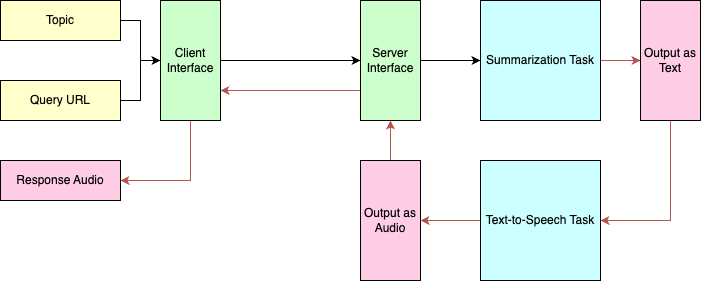

The diagram above was exported from draw.io. Its source (the exported page's mxGraphModel, read from the mxfile embedded in the PNG):
<mxGraphModel dx="1434" dy="714" grid="1" gridSize="10" guides="1" tooltips="1" connect="1" arrows="1" fold="1" page="1" pageScale="1" pageWidth="850" pageHeight="1100" math="0" shadow="0">
  <root>
    <mxCell id="0" />
    <mxCell id="1" parent="0" />
    <mxCell id="L5gozLKsndYYZd2-2P_R-24" style="edgeStyle=orthogonalEdgeStyle;rounded=0;orthogonalLoop=1;jettySize=auto;html=1;exitX=1;exitY=0.5;exitDx=0;exitDy=0;entryX=0;entryY=0.5;entryDx=0;entryDy=0;" edge="1" parent="1" source="L5gozLKsndYYZd2-2P_R-1" target="L5gozLKsndYYZd2-2P_R-4">
      <mxGeometry relative="1" as="geometry" />
    </mxCell>
    <mxCell id="L5gozLKsndYYZd2-2P_R-1" value="Topic" style="rounded=0;whiteSpace=wrap;html=1;fillColor=#FFFFCC;" vertex="1" parent="1">
      <mxGeometry x="40" y="80" width="120" height="40" as="geometry" />
    </mxCell>
    <mxCell id="L5gozLKsndYYZd2-2P_R-25" value="" style="edgeStyle=orthogonalEdgeStyle;rounded=0;orthogonalLoop=1;jettySize=auto;html=1;" edge="1" parent="1" source="L5gozLKsndYYZd2-2P_R-2" target="L5gozLKsndYYZd2-2P_R-4">
      <mxGeometry relative="1" as="geometry" />
    </mxCell>
    <mxCell id="L5gozLKsndYYZd2-2P_R-2" value="Query URL" style="rounded=0;whiteSpace=wrap;html=1;fillColor=#FFFFCC;" vertex="1" parent="1">
      <mxGeometry x="40" y="160" width="120" height="40" as="geometry" />
    </mxCell>
    <mxCell id="L5gozLKsndYYZd2-2P_R-6" style="edgeStyle=orthogonalEdgeStyle;rounded=0;orthogonalLoop=1;jettySize=auto;html=1;exitX=1;exitY=0.5;exitDx=0;exitDy=0;entryX=0;entryY=0.5;entryDx=0;entryDy=0;" edge="1" parent="1" source="L5gozLKsndYYZd2-2P_R-4" target="L5gozLKsndYYZd2-2P_R-5">
      <mxGeometry relative="1" as="geometry" />
    </mxCell>
    <mxCell id="L5gozLKsndYYZd2-2P_R-27" style="edgeStyle=orthogonalEdgeStyle;rounded=0;orthogonalLoop=1;jettySize=auto;html=1;exitX=0.5;exitY=1;exitDx=0;exitDy=0;entryX=1;entryY=0.5;entryDx=0;entryDy=0;fillColor=#f8cecc;strokeColor=#b85450;" edge="1" parent="1" source="L5gozLKsndYYZd2-2P_R-4" target="L5gozLKsndYYZd2-2P_R-26">
      <mxGeometry relative="1" as="geometry" />
    </mxCell>
    <mxCell id="L5gozLKsndYYZd2-2P_R-4" value="Client Interface" style="rounded=0;whiteSpace=wrap;html=1;fillColor=#CCFFCC;" vertex="1" parent="1">
      <mxGeometry x="200" y="80" width="60" height="120" as="geometry" />
    </mxCell>
    <mxCell id="L5gozLKsndYYZd2-2P_R-8" style="edgeStyle=orthogonalEdgeStyle;rounded=0;orthogonalLoop=1;jettySize=auto;html=1;exitX=1;exitY=0.5;exitDx=0;exitDy=0;" edge="1" parent="1" source="L5gozLKsndYYZd2-2P_R-5" target="L5gozLKsndYYZd2-2P_R-7">
      <mxGeometry relative="1" as="geometry" />
    </mxCell>
    <mxCell id="L5gozLKsndYYZd2-2P_R-23" style="edgeStyle=orthogonalEdgeStyle;rounded=0;orthogonalLoop=1;jettySize=auto;html=1;exitX=0;exitY=0.75;exitDx=0;exitDy=0;entryX=1;entryY=0.75;entryDx=0;entryDy=0;fillColor=#f8cecc;strokeColor=#b85450;" edge="1" parent="1" source="L5gozLKsndYYZd2-2P_R-5" target="L5gozLKsndYYZd2-2P_R-4">
      <mxGeometry relative="1" as="geometry" />
    </mxCell>
    <mxCell id="L5gozLKsndYYZd2-2P_R-5" value="Server Interface" style="rounded=0;whiteSpace=wrap;html=1;fillColor=#CCFFCC;" vertex="1" parent="1">
      <mxGeometry x="400" y="80" width="60" height="120" as="geometry" />
    </mxCell>
    <mxCell id="L5gozLKsndYYZd2-2P_R-15" style="edgeStyle=orthogonalEdgeStyle;rounded=0;orthogonalLoop=1;jettySize=auto;html=1;exitX=1;exitY=0.5;exitDx=0;exitDy=0;entryX=0;entryY=0.5;entryDx=0;entryDy=0;fillColor=#f8cecc;strokeColor=#b85450;" edge="1" parent="1" source="L5gozLKsndYYZd2-2P_R-7" target="L5gozLKsndYYZd2-2P_R-11">
      <mxGeometry relative="1" as="geometry" />
    </mxCell>
    <mxCell id="L5gozLKsndYYZd2-2P_R-7" value="Summarization Task" style="rounded=0;whiteSpace=wrap;html=1;fillColor=#CCFFFF;" vertex="1" parent="1">
      <mxGeometry x="520" y="80" width="120" height="120" as="geometry" />
    </mxCell>
    <mxCell id="L5gozLKsndYYZd2-2P_R-20" style="edgeStyle=orthogonalEdgeStyle;rounded=0;orthogonalLoop=1;jettySize=auto;html=1;exitX=0.5;exitY=1;exitDx=0;exitDy=0;entryX=1;entryY=0.5;entryDx=0;entryDy=0;fillColor=#f8cecc;strokeColor=#b85450;" edge="1" parent="1" source="L5gozLKsndYYZd2-2P_R-11" target="L5gozLKsndYYZd2-2P_R-19">
      <mxGeometry relative="1" as="geometry" />
    </mxCell>
    <mxCell id="L5gozLKsndYYZd2-2P_R-11" value="Output as Text" style="rounded=0;whiteSpace=wrap;html=1;fillColor=#FFCCE6;" vertex="1" parent="1">
      <mxGeometry x="680" y="80" width="60" height="120" as="geometry" />
    </mxCell>
    <mxCell id="L5gozLKsndYYZd2-2P_R-22" style="edgeStyle=orthogonalEdgeStyle;rounded=0;orthogonalLoop=1;jettySize=auto;html=1;entryX=0.5;entryY=1;entryDx=0;entryDy=0;fillColor=#f8cecc;strokeColor=#b85450;" edge="1" parent="1" source="L5gozLKsndYYZd2-2P_R-18" target="L5gozLKsndYYZd2-2P_R-5">
      <mxGeometry relative="1" as="geometry" />
    </mxCell>
    <mxCell id="L5gozLKsndYYZd2-2P_R-18" value="Output as Audio" style="rounded=0;whiteSpace=wrap;html=1;fillColor=#FFCCE6;" vertex="1" parent="1">
      <mxGeometry x="400" y="240" width="60" height="120" as="geometry" />
    </mxCell>
    <mxCell id="L5gozLKsndYYZd2-2P_R-21" style="edgeStyle=orthogonalEdgeStyle;rounded=0;orthogonalLoop=1;jettySize=auto;html=1;exitX=0;exitY=0.5;exitDx=0;exitDy=0;entryX=1;entryY=0.5;entryDx=0;entryDy=0;fillColor=#f8cecc;strokeColor=#b85450;" edge="1" parent="1" source="L5gozLKsndYYZd2-2P_R-19" target="L5gozLKsndYYZd2-2P_R-18">
      <mxGeometry relative="1" as="geometry" />
    </mxCell>
    <mxCell id="L5gozLKsndYYZd2-2P_R-19" value="Text-to-Speech Task" style="rounded=0;whiteSpace=wrap;html=1;fillColor=#CCFFFF;" vertex="1" parent="1">
      <mxGeometry x="520" y="240" width="120" height="120" as="geometry" />
    </mxCell>
    <mxCell id="L5gozLKsndYYZd2-2P_R-26" value="Response Audio" style="rounded=0;whiteSpace=wrap;html=1;fillColor=#FFCCE6;" vertex="1" parent="1">
      <mxGeometry x="40" y="240" width="120" height="40" as="geometry" />
    </mxCell>
  </root>
</mxGraphModel>